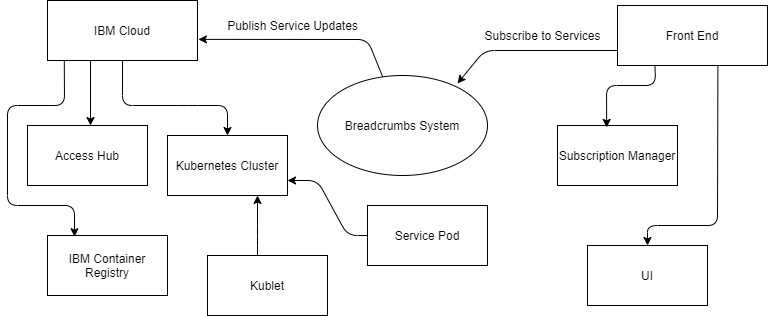

The diagram above was exported from draw.io. Its source (the exported page's mxGraphModel, read from the mxfile embedded in the PNG):
<mxGraphModel dx="1431" dy="945" grid="1" gridSize="10" guides="1" tooltips="1" connect="1" arrows="1" fold="1" page="1" pageScale="1" pageWidth="850" pageHeight="1100" math="0" shadow="0">
  <root>
    <mxCell id="0" />
    <mxCell id="1" parent="0" />
    <mxCell id="cIyQhU05OGDiJH5koWPZ-7" value="" style="endArrow=classic;html=1;exitX=0.5;exitY=1;exitDx=0;exitDy=0;entryX=0.5;entryY=0;entryDx=0;entryDy=0;" parent="1" source="Z9kPXdW8Z2_kcvshsSLx-5" target="cIyQhU05OGDiJH5koWPZ-4" edge="1">
      <mxGeometry width="50" height="50" relative="1" as="geometry">
        <mxPoint x="146.2000000000001" y="149.16000000000008" as="sourcePoint" />
        <mxPoint x="133.8" y="385" as="targetPoint" />
        <Array as="points">
          <mxPoint x="155" y="195" />
          <mxPoint x="220" y="195" />
          <mxPoint x="260" y="195" />
        </Array>
      </mxGeometry>
    </mxCell>
    <mxCell id="cIyQhU05OGDiJH5koWPZ-6" value="" style="endArrow=classic;html=1;exitX=0.112;exitY=1.012;exitDx=0;exitDy=0;exitPerimeter=0;entryX=0.225;entryY=0.02;entryDx=0;entryDy=0;entryPerimeter=0;" parent="1" target="cIyQhU05OGDiJH5koWPZ-3" edge="1" source="Z9kPXdW8Z2_kcvshsSLx-5">
      <mxGeometry width="50" height="50" relative="1" as="geometry">
        <mxPoint x="122.40000000000005" y="149.16000000000005" as="sourcePoint" />
        <mxPoint x="97.5900000000001" y="275" as="targetPoint" />
        <Array as="points">
          <mxPoint x="97" y="195" />
          <mxPoint x="40" y="195" />
          <mxPoint x="40" y="295" />
          <mxPoint x="107" y="295" />
        </Array>
      </mxGeometry>
    </mxCell>
    <mxCell id="Z9kPXdW8Z2_kcvshsSLx-1" value="Breadcrumbs System" style="ellipse;whiteSpace=wrap;html=1;" parent="1" vertex="1">
      <mxGeometry x="350" y="165" width="170" height="100" as="geometry" />
    </mxCell>
    <mxCell id="Z9kPXdW8Z2_kcvshsSLx-4" value="Front End" style="rounded=0;whiteSpace=wrap;html=1;" parent="1" vertex="1">
      <mxGeometry x="650" y="95" width="150" height="60" as="geometry" />
    </mxCell>
    <mxCell id="Z9kPXdW8Z2_kcvshsSLx-5" value="IBM Cloud" style="rounded=0;whiteSpace=wrap;html=1;" parent="1" vertex="1">
      <mxGeometry x="80" y="90" width="150" height="60" as="geometry" />
    </mxCell>
    <mxCell id="Z9kPXdW8Z2_kcvshsSLx-10" value="" style="endArrow=classic;html=1;exitX=0;exitY=0.75;exitDx=0;exitDy=0;" parent="1" source="Z9kPXdW8Z2_kcvshsSLx-4" edge="1">
      <mxGeometry width="50" height="50" relative="1" as="geometry">
        <mxPoint x="610" y="165" as="sourcePoint" />
        <mxPoint x="490" y="173" as="targetPoint" />
        <Array as="points">
          <mxPoint x="517" y="140" />
        </Array>
      </mxGeometry>
    </mxCell>
    <mxCell id="Z9kPXdW8Z2_kcvshsSLx-11" value="Subscribe to Services" style="text;html=1;align=center;verticalAlign=middle;resizable=0;points=[];autosize=1;rotation=0;" parent="1" vertex="1">
      <mxGeometry x="510" y="115" width="130" height="20" as="geometry" />
    </mxCell>
    <mxCell id="Z9kPXdW8Z2_kcvshsSLx-14" value="Publish Service Updates" style="text;html=1;align=center;verticalAlign=middle;resizable=0;points=[];autosize=1;rotation=0;" parent="1" vertex="1">
      <mxGeometry x="250" y="105" width="150" height="20" as="geometry" />
    </mxCell>
    <mxCell id="Z9kPXdW8Z2_kcvshsSLx-15" value="" style="endArrow=classic;html=1;entryX=1.006;entryY=0.648;entryDx=0;entryDy=0;entryPerimeter=0;" parent="1" source="Z9kPXdW8Z2_kcvshsSLx-1" target="Z9kPXdW8Z2_kcvshsSLx-5" edge="1">
      <mxGeometry width="50" height="50" relative="1" as="geometry">
        <mxPoint x="77.5" y="195" as="sourcePoint" />
        <mxPoint x="310" y="225" as="targetPoint" />
        <Array as="points">
          <mxPoint x="400" y="129" />
        </Array>
      </mxGeometry>
    </mxCell>
    <mxCell id="cIyQhU05OGDiJH5koWPZ-3" value="IBM Container Registry" style="rounded=0;whiteSpace=wrap;html=1;" parent="1" vertex="1">
      <mxGeometry x="80" y="325" width="120" height="60" as="geometry" />
    </mxCell>
    <mxCell id="cIyQhU05OGDiJH5koWPZ-4" value="Kubernetes Cluster" style="rounded=0;whiteSpace=wrap;html=1;" parent="1" vertex="1">
      <mxGeometry x="200" y="225" width="120" height="60" as="geometry" />
    </mxCell>
    <mxCell id="cIyQhU05OGDiJH5koWPZ-9" value="Subscription Manager" style="rounded=0;whiteSpace=wrap;html=1;" parent="1" vertex="1">
      <mxGeometry x="590" y="215" width="120" height="60" as="geometry" />
    </mxCell>
    <mxCell id="cIyQhU05OGDiJH5koWPZ-10" value="UI" style="rounded=0;whiteSpace=wrap;html=1;" parent="1" vertex="1">
      <mxGeometry x="620" y="335" width="120" height="60" as="geometry" />
    </mxCell>
    <mxCell id="cIyQhU05OGDiJH5koWPZ-11" value="" style="endArrow=classic;html=1;exitX=0.25;exitY=1;exitDx=0;exitDy=0;entryX=0.41;entryY=0.032;entryDx=0;entryDy=0;entryPerimeter=0;" parent="1" source="Z9kPXdW8Z2_kcvshsSLx-4" target="cIyQhU05OGDiJH5koWPZ-9" edge="1">
      <mxGeometry width="50" height="50" relative="1" as="geometry">
        <mxPoint x="680" y="152.5" as="sourcePoint" />
        <mxPoint x="757.5" y="277.5" as="targetPoint" />
        <Array as="points">
          <mxPoint x="688" y="175" />
          <mxPoint x="639" y="175" />
        </Array>
      </mxGeometry>
    </mxCell>
    <mxCell id="cIyQhU05OGDiJH5koWPZ-12" value="" style="endArrow=classic;html=1;exitX=0.75;exitY=1;exitDx=0;exitDy=0;" parent="1" target="cIyQhU05OGDiJH5koWPZ-10" edge="1">
      <mxGeometry width="50" height="50" relative="1" as="geometry">
        <mxPoint x="750.4" y="155" as="sourcePoint" />
        <mxPoint x="709.5999999999998" y="219.42000000000007" as="targetPoint" />
        <Array as="points">
          <mxPoint x="750" y="315" />
          <mxPoint x="680" y="315" />
        </Array>
      </mxGeometry>
    </mxCell>
    <mxCell id="cIyQhU05OGDiJH5koWPZ-14" value="Kublet" style="rounded=0;whiteSpace=wrap;html=1;" parent="1" vertex="1">
      <mxGeometry x="240" y="345" width="120" height="60" as="geometry" />
    </mxCell>
    <mxCell id="cIyQhU05OGDiJH5koWPZ-15" value="" style="endArrow=classic;html=1;entryX=0.75;entryY=1;entryDx=0;entryDy=0;" parent="1" target="cIyQhU05OGDiJH5koWPZ-4" edge="1">
      <mxGeometry width="50" height="50" relative="1" as="geometry">
        <mxPoint x="290" y="345" as="sourcePoint" />
        <mxPoint x="365.0000000000001" y="405.0000000000001" as="targetPoint" />
        <Array as="points">
          <mxPoint x="290" y="325" />
        </Array>
      </mxGeometry>
    </mxCell>
    <mxCell id="cIyQhU05OGDiJH5koWPZ-16" value="Service Pod" style="rounded=0;whiteSpace=wrap;html=1;" parent="1" vertex="1">
      <mxGeometry x="400" y="295" width="120" height="60" as="geometry" />
    </mxCell>
    <mxCell id="cIyQhU05OGDiJH5koWPZ-17" value="" style="endArrow=classic;html=1;entryX=1;entryY=0.75;entryDx=0;entryDy=0;exitX=0;exitY=0.5;exitDx=0;exitDy=0;" parent="1" source="cIyQhU05OGDiJH5koWPZ-16" target="cIyQhU05OGDiJH5koWPZ-4" edge="1">
      <mxGeometry width="50" height="50" relative="1" as="geometry">
        <mxPoint x="395" y="475" as="sourcePoint" />
        <mxPoint x="445" y="425" as="targetPoint" />
        <Array as="points">
          <mxPoint x="380" y="325" />
          <mxPoint x="350" y="270" />
        </Array>
      </mxGeometry>
    </mxCell>
    <mxCell id="AHU_w5DJ7bo13iCk0Q23-1" value="Access Hub" style="rounded=0;whiteSpace=wrap;html=1;" vertex="1" parent="1">
      <mxGeometry x="60" y="215" width="120" height="60" as="geometry" />
    </mxCell>
    <mxCell id="AHU_w5DJ7bo13iCk0Q23-2" value="" style="endArrow=classic;html=1;" edge="1" parent="1">
      <mxGeometry width="50" height="50" relative="1" as="geometry">
        <mxPoint x="123" y="150" as="sourcePoint" />
        <mxPoint x="123" y="215" as="targetPoint" />
      </mxGeometry>
    </mxCell>
  </root>
</mxGraphModel>